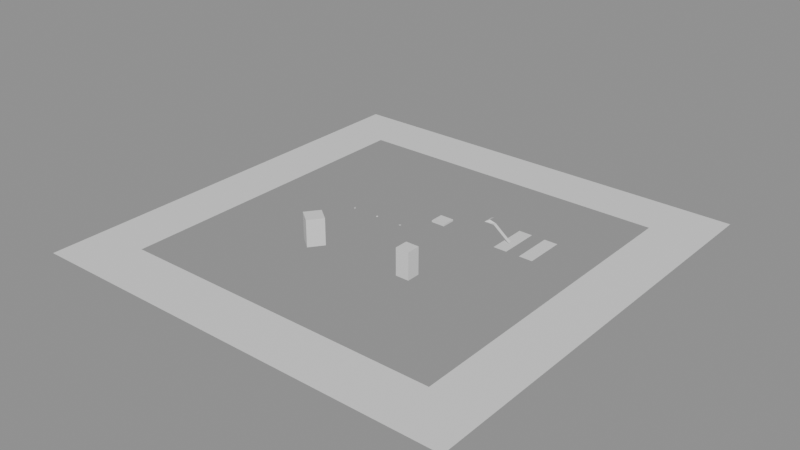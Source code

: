 # Source: f001061_input.blend  (saved by Blender 5.2.44; exported with 4.5.12 LTS)
import bpy
from mathutils import Matrix  # noqa: F401  (used for matrix-valued properties, if any)

bpy.ops.wm.read_factory_settings(use_empty=True)
scene = bpy.context.scene
scene.name = 'Scene'

# ---- materials (node trees are filled in below, after node groups)
mat_surface = bpy.data.materials.new('Surface')
mat_surface.diffuse_color = (0.65, 0.65, 0.65, 1.0)

# ---- material node trees
mat_surface.use_nodes = True; mat_surface.node_tree.nodes.clear()
_N = mat_surface.node_tree.nodes; _L = mat_surface.node_tree.links
n0 = _N.new('ShaderNodeBsdfPrincipled'); n0.name = 'Principled BSDF'; n0.location = (-200, 100)
n0.inputs[10].default_value = 0.005
n1 = _N.new('ShaderNodeOutputMaterial'); n1.name = 'Material Output'; n1.location = (200, 100)
_L.new(n0.outputs[0], n1.inputs[0])
n1.is_active_output = True

# ---- meshes
me_mesh_01 = bpy.data.meshes.new('Mesh_01')
me_mesh_01.from_pydata([(-3.875, -4.875, 0.0), (-3.125, -3.875, 0.0), (-4.125, -3.125, 0.0), (-4.875, -4.125, 0.0), (-3.875, -4.875, 2.0), (-3.125, -3.875, 2.0), (-4.125, -3.125, 2.0), (-4.875, -4.125, 2.0)], [], [(0, 3, 2), (0, 2, 1), (4, 5, 6), (4, 6, 7), (0, 1, 5), (0, 5, 4), (3, 7, 6), (3, 6, 2), (1, 2, 6), (1, 6, 5), (0, 4, 7), (0, 7, 3)])
me_mesh_01.materials.append(mat_surface)
me_mesh_01.update()
me_mesh_02 = bpy.data.meshes.new('Mesh_02')
me_mesh_02.from_pydata([(-0.0625, -0.0625, 1.0), (0.0625, -0.0625, 1.0), (0.0625, 0.0625, 1.0), (-0.0625, 0.0625, 1.0)], [], [(0, 1, 2), (0, 2, 3)])
me_mesh_02.materials.append(mat_surface)
me_mesh_02.update()
me_mesh_03 = bpy.data.meshes.new('Mesh_03')
me_mesh_03.from_pydata([(1.5, 1.5, 1.125), (2.5, 1.5, 1.125), (2.5, 2.5, 1.125), (1.5, 2.5, 1.125), (1.5, 1.5, 1.25), (2.5, 1.5, 1.25), (2.5, 2.5, 1.25), (1.5, 2.5, 1.25)], [], [(0, 3, 2), (0, 2, 1), (4, 5, 6), (4, 6, 7), (0, 1, 5), (0, 5, 4), (3, 7, 6), (3, 6, 2), (1, 2, 6), (1, 6, 5), (0, 4, 7), (0, 7, 3)])
me_mesh_03.materials.append(mat_surface)
me_mesh_03.update()
me_mesh_04 = bpy.data.meshes.new('Mesh_04')
me_mesh_04.from_pydata([(-4.0, -0.0625, 0.9375), (-4.0, 0.0625, 0.9375), (-4.0, 0.0625, 1.062), (-4.0, -0.0625, 1.062)], [], [(0, 1, 2), (0, 2, 3)])
me_mesh_04.materials.append(mat_surface)
me_mesh_04.update()
me_mesh_05 = bpy.data.meshes.new('Mesh_05')
me_mesh_05.from_pydata([(-16.0, -16.0, 0.0), (16.0, -16.0, 0.0), (16.0, 16.0, 0.0), (-16.0, 16.0, 0.0), (-12.0, -12.0, 0.0), (12.0, -12.0, 0.0), (12.0, 12.0, 0.0), (-12.0, 12.0, 0.0)], [], [(0, 1, 5), (0, 5, 4), (1, 2, 6), (1, 6, 5), (2, 3, 7), (2, 7, 6), (3, 0, 4), (3, 4, 7)])
me_mesh_05.materials.append(mat_surface)
me_mesh_05.update()
me_mesh_06 = bpy.data.meshes.new('Mesh_06')
me_mesh_06.from_pydata([(1.938, 1.938, 1.0), (2.062, 1.938, 1.0), (2.062, 2.062, 1.0), (1.938, 2.062, 1.0)], [], [(0, 1, 2), (0, 2, 3)])
me_mesh_06.materials.append(mat_surface)
me_mesh_06.update()
me_mesh_07 = bpy.data.meshes.new('Mesh_07')
me_mesh_07.from_pydata([(4.0, 4.0, 1.0), (4.75, 4.0, 1.0), (4.75, 4.25, 1.0), (4.25, 4.25, 1.125), (4.25, 4.75, 1.125), (4.0, 4.75, 1.0), (6.0, 4.0, 0.03125), (6.0, 4.25, 0.03125)], [], [(0, 1, 2), (0, 2, 3), (0, 3, 4), (0, 4, 5), (1, 6, 7), (1, 7, 2)])
me_mesh_07.materials.append(mat_surface)
me_mesh_07.update()
me_mesh_08 = bpy.data.meshes.new('Mesh_08')
me_mesh_08.from_pydata([(3.0, -4.0, 0.0), (4.0, -4.0, 0.0), (4.0, -3.0, 0.0), (3.0, -3.0, 0.0), (3.0, -4.0, 2.0), (4.0, -4.0, 2.0), (4.0, -3.0, 2.0), (3.0, -3.0, 2.0)], [], [(0, 3, 2), (0, 2, 1), (4, 5, 6), (4, 6, 7), (0, 1, 5), (0, 5, 4), (3, 7, 6), (3, 6, 2), (1, 2, 6), (1, 6, 5), (0, 4, 7), (0, 7, 3)])
me_mesh_08.materials.append(mat_surface)
me_mesh_08.update()
me_mesh_09 = bpy.data.meshes.new('Mesh_09')
me_mesh_09.from_pydata([(-2.062, -0.04688, 0.9844), (-1.938, -0.04688, 0.9844), (-1.938, 0.04688, 1.016), (-2.062, 0.04688, 1.016)], [], [(0, 1, 2), (0, 2, 3)])
me_mesh_09.materials.append(mat_surface)
me_mesh_09.update()
me_mesh_10 = bpy.data.meshes.new('Mesh_10')
me_mesh_10.from_pydata([(5.5, 3.0, 0.0), (6.5, 3.0, 0.0), (6.5, 6.0, 0.0), (5.5, 6.0, 0.0)], [], [(0, 1, 2), (0, 2, 3)])
me_mesh_10.materials.append(mat_surface)
me_mesh_10.update()
me_mesh_11 = bpy.data.meshes.new('Mesh_11')
me_mesh_11.from_pydata([(7.5, 3.0, 0.0), (8.5, 3.0, 0.0), (8.5, 6.0, 0.0), (7.5, 6.0, 0.0)], [], [(0, 1, 2), (0, 2, 3)])
me_mesh_11.materials.append(mat_surface)
me_mesh_11.update()

# ---- objects
ob_obj_01 = bpy.data.objects.new('Obj_01', me_mesh_01)
ob_obj_02 = bpy.data.objects.new('Obj_02', me_mesh_02)
ob_obj_03 = bpy.data.objects.new('Obj_03', me_mesh_03)
ob_obj_04 = bpy.data.objects.new('Obj_04', me_mesh_04)
ob_obj_05 = bpy.data.objects.new('Obj_05', me_mesh_05)
ob_obj_06 = bpy.data.objects.new('Obj_06', me_mesh_06)
ob_obj_07 = bpy.data.objects.new('Obj_07', me_mesh_07)
ob_obj_08 = bpy.data.objects.new('Obj_08', me_mesh_08)
ob_obj_09 = bpy.data.objects.new('Obj_09', me_mesh_09)
ob_ref_b = bpy.data.objects.new('Ref_B', me_mesh_10)
ob_ref_c = bpy.data.objects.new('Ref_C', me_mesh_11)

# ---- transforms, parenting, visibility, modifiers, constraints
ob_obj_01.location = (0.0, 0.0, 0.0)
ob_obj_01.color = (0.65, 0.65, 0.65, 1.0)
ob_obj_02.location = (0.0, 0.0, 0.0)
ob_obj_02.color = (0.65, 0.65, 0.65, 1.0)
ob_obj_03.location = (0.0, 0.0, 0.0)
ob_obj_03.color = (0.65, 0.65, 0.65, 1.0)
ob_obj_04.location = (0.0, 0.0, 0.0)
ob_obj_04.color = (0.65, 0.65, 0.65, 1.0)
ob_obj_05.location = (0.0, 0.0, 0.0)
ob_obj_05.color = (0.65, 0.65, 0.65, 1.0)
ob_obj_06.location = (0.0, 0.0, 0.0)
ob_obj_06.color = (0.65, 0.65, 0.65, 1.0)
ob_obj_07.location = (0.0, 0.0, 0.0)
ob_obj_07.color = (0.65, 0.65, 0.65, 1.0)
ob_obj_08.location = (0.0, 0.0, 0.0)
ob_obj_08.color = (0.65, 0.65, 0.65, 1.0)
ob_obj_09.location = (0.0, 0.0, 0.0)
ob_obj_09.color = (0.65, 0.65, 0.65, 1.0)
ob_ref_b.location = (0.0, 0.0, 0.0)
ob_ref_b.color = (0.65, 0.65, 0.65, 1.0)
ob_ref_c.location = (0.0, 0.0, 0.0)
ob_ref_c.color = (0.65, 0.65, 0.65, 1.0)

# ---- collection membership
scene.collection.objects.link(ob_obj_01)
scene.collection.objects.link(ob_obj_02)
scene.collection.objects.link(ob_obj_03)
scene.collection.objects.link(ob_obj_04)
scene.collection.objects.link(ob_obj_05)
scene.collection.objects.link(ob_obj_06)
scene.collection.objects.link(ob_obj_07)
scene.collection.objects.link(ob_obj_08)
scene.collection.objects.link(ob_obj_09)
scene.collection.objects.link(ob_ref_b)
scene.collection.objects.link(ob_ref_c)

# ---- scene / render settings (as saved in the file)
scene.frame_start = 1; scene.frame_end = 250; scene.frame_set(1)
scene.render.engine = 'BLENDER_EEVEE_NEXT'
scene.render.bake_bias = 0.0
scene.render.bake_samples = 0
scene.render.compositor_device = 'GPU'
scene.eevee.use_volume_custom_range = False
scene.eevee.fast_gi_thickness_near = 0.1
scene.eevee.fast_gi_thickness_far = 0.0
scene.eevee.ray_tracing_options.screen_trace_thickness = 0.1
bpy.context.view_layer.update()

# ---- added for rendering (the .blend has no active camera and no usable light): camera, sun + grey world if the file has none
cam_auto = bpy.data.cameras.new('AutoCamera')
cam_auto.lens = 50.0
cam_auto.sensor_width = 36.0
cam_auto.clip_end = 1000.0
ob_auto_camera = bpy.data.objects.new('AutoCamera', cam_auto)
scene.collection.objects.link(ob_auto_camera)
ob_auto_camera.location = (41.9118, -50.2941, 34.5294)
ob_auto_camera.rotation_euler = (1.09748, -7.21219e-08, 0.694738)
scene.camera = ob_auto_camera
light_auto_sun = bpy.data.lights.new('AutoSun', 'SUN')
light_auto_sun.energy = 3.0
light_auto_sun.angle = 0.0523599
ob_auto_sun = bpy.data.objects.new('AutoSun', light_auto_sun)
scene.collection.objects.link(ob_auto_sun)
ob_auto_sun.rotation_euler = (0.872665, 0.174533, 0.523599)
if scene.world is None:
    world_auto = bpy.data.worlds.new('AutoWorld')
    world_auto.color = (0.3, 0.3, 0.3)
    scene.world = world_auto
bpy.context.view_layer.update()
